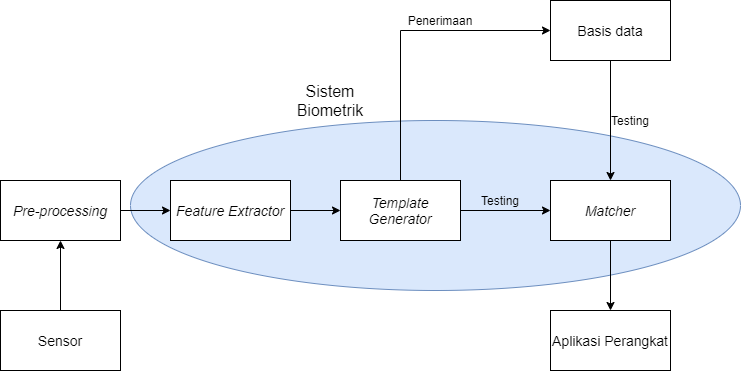

The diagram above was exported from draw.io. Its source (the exported page's mxGraphModel, read from the mxfile embedded in the PNG):
<mxGraphModel dx="1422" dy="762" grid="1" gridSize="10" guides="1" tooltips="1" connect="1" arrows="1" fold="1" page="1" pageScale="1" pageWidth="850" pageHeight="1100" math="0" shadow="0">
  <root>
    <mxCell id="0" />
    <mxCell id="1" parent="0" />
    <mxCell id="29QEEjUt9kFPDo7rXzJp-8" value="" style="ellipse;whiteSpace=wrap;html=1;fillColor=#dae8fc;strokeColor=#6c8ebf;" vertex="1" parent="1">
      <mxGeometry x="200" y="250" width="610" height="170" as="geometry" />
    </mxCell>
    <mxCell id="29QEEjUt9kFPDo7rXzJp-10" style="edgeStyle=orthogonalEdgeStyle;rounded=0;orthogonalLoop=1;jettySize=auto;html=1;" edge="1" parent="1" source="29QEEjUt9kFPDo7rXzJp-1" target="29QEEjUt9kFPDo7rXzJp-2">
      <mxGeometry relative="1" as="geometry" />
    </mxCell>
    <mxCell id="29QEEjUt9kFPDo7rXzJp-1" value="&lt;font style=&quot;font-size: 14px&quot;&gt;Sensor&lt;/font&gt;" style="rounded=0;whiteSpace=wrap;html=1;" vertex="1" parent="1">
      <mxGeometry x="70" y="440" width="120" height="60" as="geometry" />
    </mxCell>
    <mxCell id="29QEEjUt9kFPDo7rXzJp-11" style="edgeStyle=orthogonalEdgeStyle;rounded=0;orthogonalLoop=1;jettySize=auto;html=1;" edge="1" parent="1" source="29QEEjUt9kFPDo7rXzJp-2" target="29QEEjUt9kFPDo7rXzJp-3">
      <mxGeometry relative="1" as="geometry" />
    </mxCell>
    <mxCell id="29QEEjUt9kFPDo7rXzJp-2" value="&lt;i&gt;&lt;font style=&quot;font-size: 14px&quot;&gt;Pre-processing&lt;/font&gt;&lt;/i&gt;" style="rounded=0;whiteSpace=wrap;html=1;" vertex="1" parent="1">
      <mxGeometry x="70" y="310" width="120" height="60" as="geometry" />
    </mxCell>
    <mxCell id="29QEEjUt9kFPDo7rXzJp-13" style="edgeStyle=orthogonalEdgeStyle;rounded=0;orthogonalLoop=1;jettySize=auto;html=1;" edge="1" parent="1" source="29QEEjUt9kFPDo7rXzJp-3" target="29QEEjUt9kFPDo7rXzJp-4">
      <mxGeometry relative="1" as="geometry" />
    </mxCell>
    <mxCell id="29QEEjUt9kFPDo7rXzJp-3" value="&lt;font style=&quot;font-size: 14px&quot;&gt;Feature Extractor&lt;/font&gt;" style="rounded=0;whiteSpace=wrap;html=1;fontStyle=2" vertex="1" parent="1">
      <mxGeometry x="240" y="310" width="120" height="60" as="geometry" />
    </mxCell>
    <mxCell id="29QEEjUt9kFPDo7rXzJp-14" style="edgeStyle=orthogonalEdgeStyle;rounded=0;orthogonalLoop=1;jettySize=auto;html=1;" edge="1" parent="1" source="29QEEjUt9kFPDo7rXzJp-4" target="29QEEjUt9kFPDo7rXzJp-5">
      <mxGeometry relative="1" as="geometry" />
    </mxCell>
    <mxCell id="29QEEjUt9kFPDo7rXzJp-16" style="edgeStyle=orthogonalEdgeStyle;rounded=0;orthogonalLoop=1;jettySize=auto;html=1;entryX=0;entryY=0.5;entryDx=0;entryDy=0;" edge="1" parent="1" source="29QEEjUt9kFPDo7rXzJp-4" target="29QEEjUt9kFPDo7rXzJp-7">
      <mxGeometry relative="1" as="geometry">
        <Array as="points">
          <mxPoint x="470" y="160" />
        </Array>
      </mxGeometry>
    </mxCell>
    <mxCell id="29QEEjUt9kFPDo7rXzJp-4" value="&lt;font style=&quot;font-size: 14px&quot;&gt;Template Generator&lt;/font&gt;" style="rounded=0;whiteSpace=wrap;html=1;fontStyle=2" vertex="1" parent="1">
      <mxGeometry x="410" y="310" width="120" height="60" as="geometry" />
    </mxCell>
    <mxCell id="29QEEjUt9kFPDo7rXzJp-17" style="edgeStyle=orthogonalEdgeStyle;rounded=0;orthogonalLoop=1;jettySize=auto;html=1;" edge="1" parent="1" source="29QEEjUt9kFPDo7rXzJp-5" target="29QEEjUt9kFPDo7rXzJp-6">
      <mxGeometry relative="1" as="geometry" />
    </mxCell>
    <mxCell id="29QEEjUt9kFPDo7rXzJp-5" value="&lt;font style=&quot;font-size: 14px&quot;&gt;Matcher&lt;/font&gt;" style="rounded=0;whiteSpace=wrap;html=1;fontStyle=2" vertex="1" parent="1">
      <mxGeometry x="620" y="310" width="120" height="60" as="geometry" />
    </mxCell>
    <mxCell id="29QEEjUt9kFPDo7rXzJp-6" value="&lt;font style=&quot;font-size: 14px&quot;&gt;Aplikasi Perangkat&lt;/font&gt;" style="rounded=0;whiteSpace=wrap;html=1;" vertex="1" parent="1">
      <mxGeometry x="620" y="440" width="120" height="60" as="geometry" />
    </mxCell>
    <mxCell id="29QEEjUt9kFPDo7rXzJp-15" style="edgeStyle=orthogonalEdgeStyle;rounded=0;orthogonalLoop=1;jettySize=auto;html=1;" edge="1" parent="1" source="29QEEjUt9kFPDo7rXzJp-7" target="29QEEjUt9kFPDo7rXzJp-5">
      <mxGeometry relative="1" as="geometry" />
    </mxCell>
    <mxCell id="29QEEjUt9kFPDo7rXzJp-7" value="&lt;span style=&quot;font-style: normal ; font-size: 14px&quot;&gt;Basis data&lt;/span&gt;" style="rounded=0;whiteSpace=wrap;html=1;fontStyle=2" vertex="1" parent="1">
      <mxGeometry x="620" y="130" width="120" height="60" as="geometry" />
    </mxCell>
    <mxCell id="29QEEjUt9kFPDo7rXzJp-9" value="&lt;font style=&quot;font-size: 16px&quot;&gt;Sistem Biometrik&lt;/font&gt;" style="text;html=1;strokeColor=none;fillColor=none;align=center;verticalAlign=middle;whiteSpace=wrap;rounded=0;" vertex="1" parent="1">
      <mxGeometry x="340" y="220" width="120" height="20" as="geometry" />
    </mxCell>
    <mxCell id="29QEEjUt9kFPDo7rXzJp-18" value="Penerimaan" style="text;html=1;strokeColor=none;fillColor=none;align=center;verticalAlign=middle;whiteSpace=wrap;rounded=0;" vertex="1" parent="1">
      <mxGeometry x="490" y="140" width="40" height="20" as="geometry" />
    </mxCell>
    <mxCell id="29QEEjUt9kFPDo7rXzJp-19" value="Testing" style="text;html=1;strokeColor=none;fillColor=none;align=center;verticalAlign=middle;whiteSpace=wrap;rounded=0;" vertex="1" parent="1">
      <mxGeometry x="550" y="320" width="40" height="20" as="geometry" />
    </mxCell>
    <mxCell id="29QEEjUt9kFPDo7rXzJp-20" value="Testing" style="text;html=1;strokeColor=none;fillColor=none;align=center;verticalAlign=middle;whiteSpace=wrap;rounded=0;" vertex="1" parent="1">
      <mxGeometry x="680" y="240" width="40" height="20" as="geometry" />
    </mxCell>
  </root>
</mxGraphModel>